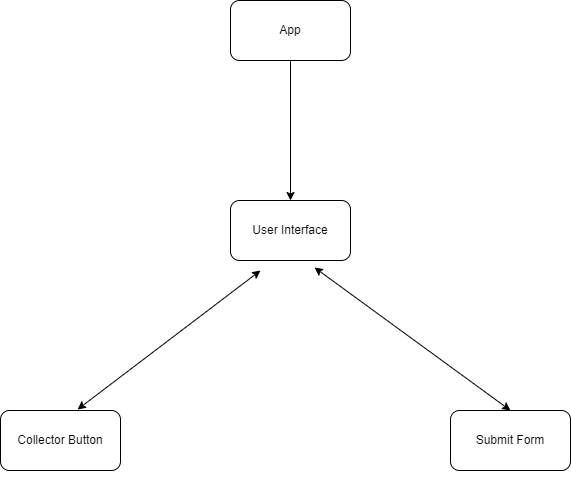

The diagram above was exported from draw.io. Its source (the exported page's mxGraphModel, read from the mxfile embedded in the PNG):
<mxGraphModel dx="1422" dy="794" grid="1" gridSize="10" guides="1" tooltips="1" connect="1" arrows="1" fold="1" page="1" pageScale="1" pageWidth="850" pageHeight="1100" math="0" shadow="0">
  <root>
    <mxCell id="0" />
    <mxCell id="1" parent="0" />
    <mxCell id="M_OhFGaHc2-xoaM2AOMd-1" value="User Interface" style="rounded=1;whiteSpace=wrap;html=1;" parent="1" vertex="1">
      <mxGeometry x="380" y="270" width="120" height="60" as="geometry" />
    </mxCell>
    <mxCell id="M_OhFGaHc2-xoaM2AOMd-2" value="" style="endArrow=classic;startArrow=classic;html=1;rounded=0;entryX=0.642;entryY=-0.017;entryDx=0;entryDy=0;entryPerimeter=0;" parent="1" target="M_OhFGaHc2-xoaM2AOMd-3" edge="1">
      <mxGeometry width="50" height="50" relative="1" as="geometry">
        <mxPoint x="410" y="340" as="sourcePoint" />
        <mxPoint x="240" y="420" as="targetPoint" />
      </mxGeometry>
    </mxCell>
    <mxCell id="M_OhFGaHc2-xoaM2AOMd-3" value="Collector Button" style="rounded=1;whiteSpace=wrap;html=1;" parent="1" vertex="1">
      <mxGeometry x="150" y="480" width="120" height="60" as="geometry" />
    </mxCell>
    <mxCell id="M_OhFGaHc2-xoaM2AOMd-4" value="Submit Form" style="rounded=1;whiteSpace=wrap;html=1;" parent="1" vertex="1">
      <mxGeometry x="600" y="480" width="120" height="60" as="geometry" />
    </mxCell>
    <mxCell id="M_OhFGaHc2-xoaM2AOMd-5" value="" style="endArrow=classic;startArrow=classic;html=1;rounded=0;exitX=0.7;exitY=1.117;exitDx=0;exitDy=0;entryX=0.5;entryY=0;entryDx=0;entryDy=0;exitPerimeter=0;" parent="1" source="M_OhFGaHc2-xoaM2AOMd-1" target="M_OhFGaHc2-xoaM2AOMd-4" edge="1">
      <mxGeometry width="50" height="50" relative="1" as="geometry">
        <mxPoint x="400" y="430" as="sourcePoint" />
        <mxPoint x="450" y="380" as="targetPoint" />
      </mxGeometry>
    </mxCell>
    <mxCell id="M_OhFGaHc2-xoaM2AOMd-6" value="" style="endArrow=classic;startArrow=classic;html=1;rounded=0;" parent="1" edge="1">
      <mxGeometry width="50" height="50" relative="1" as="geometry">
        <mxPoint x="440" y="160" as="sourcePoint" />
        <mxPoint x="440" y="160" as="targetPoint" />
      </mxGeometry>
    </mxCell>
    <mxCell id="M_OhFGaHc2-xoaM2AOMd-7" style="edgeStyle=orthogonalEdgeStyle;rounded=0;orthogonalLoop=1;jettySize=auto;html=1;exitX=0.5;exitY=1;exitDx=0;exitDy=0;" parent="1" source="M_OhFGaHc2-xoaM2AOMd-3" target="M_OhFGaHc2-xoaM2AOMd-3" edge="1">
      <mxGeometry relative="1" as="geometry" />
    </mxCell>
    <mxCell id="M_OhFGaHc2-xoaM2AOMd-10" value="" style="endArrow=classic;html=1;rounded=0;entryX=0.5;entryY=0;entryDx=0;entryDy=0;" parent="1" target="M_OhFGaHc2-xoaM2AOMd-1" edge="1">
      <mxGeometry width="50" height="50" relative="1" as="geometry">
        <mxPoint x="440" y="130" as="sourcePoint" />
        <mxPoint x="450" y="380" as="targetPoint" />
      </mxGeometry>
    </mxCell>
    <mxCell id="M_OhFGaHc2-xoaM2AOMd-11" value="App" style="rounded=1;whiteSpace=wrap;html=1;" parent="1" vertex="1">
      <mxGeometry x="380" y="70" width="120" height="60" as="geometry" />
    </mxCell>
  </root>
</mxGraphModel>